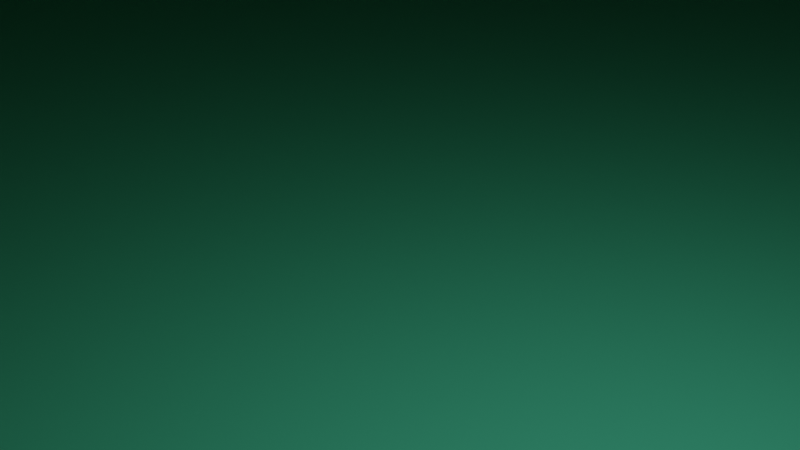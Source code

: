 # Source: untitled.blend  (saved by Blender 3.0.42; exported with 4.5.12 LTS)
import bpy
from mathutils import Matrix  # noqa: F401  (used for matrix-valued properties, if any)

bpy.ops.wm.read_factory_settings(use_empty=True)
scene = bpy.context.scene
scene.name = 'Scene'

# ---- collections
col_collection = bpy.data.collections.new('Collection'); scene.collection.children.link(col_collection)

# ---- materials (node trees are filled in below, after node groups)
mat_material = bpy.data.materials.new('Material')
mat_material.alpha_threshold = 0.0
mat_material.use_transparent_shadow = False
mat_material.line_color = (0.0, 0.0, 0.0, 1.0)

# ---- material node trees
mat_material.use_nodes = True; mat_material.node_tree.nodes.clear()
_N = mat_material.node_tree.nodes; _L = mat_material.node_tree.links
n0 = _N.new('ShaderNodeOutputMaterial'); n0.name = 'Material Output'; n0.location = (300, 300)
n1 = _N.new('ShaderNodeBsdfPrincipled'); n1.name = 'Principled BSDF'; n1.location = (10, 300)
n1.distribution = 'GGX'
n1.subsurface_method = 'RANDOM_WALK_SKIN'
n1.inputs[0].default_value = (0.1157, 0.8, 0.4731, 1.0)
n1.inputs[2].default_value = 0.4
n1.inputs[3].default_value = 1.45
n1.inputs[27].default_value = (0.0, 0.0, 0.0, 1.0)
n1.inputs[28].default_value = 1.0
_L.new(n1.outputs[0], n0.inputs[0])
n0.is_active_output = True

# ---- world
world_world = bpy.data.worlds.new('World'); scene.world = world_world
world_world.use_nodes = True; world_world.node_tree.nodes.clear()
_N = world_world.node_tree.nodes; _L = world_world.node_tree.links
n0 = _N.new('ShaderNodeOutputWorld'); n0.name = 'World Output'; n0.location = (300, 300)
n1 = _N.new('ShaderNodeBackground'); n1.name = 'Background'; n1.location = (10, 300)
n1.inputs[0].default_value = (0.05088, 0.05088, 0.05088, 1.0)
_L.new(n1.outputs[0], n0.inputs[0])
n0.is_active_output = True
world_world.color = (0.05088, 0.05088, 0.05088)
world_world.use_sun_shadow = False
world_world.sun_shadow_jitter_overblur = 0.0

# ---- cameras
cam_camera = bpy.data.cameras.new('Camera')
cam_camera.clip_end = 100.0
cam_camera.ortho_scale = 7.314

# ---- lights
light_light = bpy.data.lights.new('Light', 'POINT')
light_light.transmission_factor = 0.0
light_light.energy = 1000.0
light_light.shadow_soft_size = 0.1
light_light.shadow_maximum_resolution = 0.006
light_light.use_absolute_resolution = True

# ---- meshes
me_cube = bpy.data.meshes.new('Cube')
me_cube.from_pydata([(1.0, 1.0, 1.0), (1.0, 1.0, -1.0), (1.0, -1.0, 1.0), (1.0, -1.0, -1.0), (-1.0, 1.0, 1.0), (-1.0, 1.0, -1.0), (-1.0, -1.0, 1.0), (-1.0, -1.0, -1.0)], [], [(0, 4, 6, 2), (3, 2, 6, 7), (7, 6, 4, 5), (5, 1, 3, 7), (1, 0, 2, 3), (5, 4, 0, 1)])
_uv = me_cube.uv_layers.new(name='UVMap')
_uv.uv.foreach_set('vector', [0.625, 0.5, 0.875, 0.5, 0.875, 0.75, 0.625, 0.75, 0.375, 0.75, 0.625, 0.75, 0.625, 1.0, 0.375, 1.0, 0.375, 0.0, 0.625, 0.0, 0.625, 0.25, 0.375, 0.25, 0.125, 0.5, 0.375, 0.5, 0.375, 0.75, 0.125, 0.75, 0.375, 0.5, 0.625, 0.5, 0.625, 0.75, 0.375, 0.75, 0.375, 0.25, 0.625, 0.25, 0.625, 0.5, 0.375, 0.5])
me_cube.materials.append(mat_material)
me_cube.use_remesh_preserve_volume = False
me_cube.use_remesh_preserve_attributes = False
me_cube.use_mirror_vertex_groups = False
me_cube.update()
me_cube_001 = bpy.data.meshes.new('Cube.001')
me_cube_001.from_pydata([(-1.0, -1.0, -1.0), (-1.0, -1.0, 1.0), (-1.0, 1.0, -1.0), (-1.0, 1.0, 1.0), (1.0, -1.0, -1.0), (1.0, -1.0, 1.0), (1.0, 1.0, -1.0), (1.0, 1.0, 1.0), (-1.0, -1.0, 18.3), (-1.0, 1.0, 18.3), (1.0, -1.0, 18.3), (1.0, 1.0, 18.3), (-1.0, -19.88, -1.0), (-1.0, -19.88, 1.0), (1.0, -19.88, -1.0), (1.0, -19.88, 1.0), (-1.0, -19.88, 18.3), (1.0, -19.88, 18.3), (-1.0, -1.0, 25.6), (-1.0, 1.0, 25.6), (1.0, -1.0, 25.6), (1.0, 1.0, 25.6), (-1.0, -19.88, 25.6), (1.0, -19.88, 25.6)], [], [(0, 1, 3, 2), (2, 3, 7, 6), (6, 7, 5, 4), (5, 10, 17, 15), (2, 6, 4, 0), (5, 7, 11, 10), (17, 10, 20, 23), (3, 1, 8, 9), (0, 4, 14, 12), (7, 3, 9, 11), (14, 15, 13, 12), (13, 15, 17, 16), (8, 16, 22, 18), (4, 5, 15, 14), (8, 1, 13, 16), (1, 0, 12, 13), (21, 19, 18, 20), (20, 18, 22, 23), (11, 9, 19, 21), (16, 17, 23, 22), (10, 11, 21, 20), (9, 8, 18, 19)])
_uv = me_cube_001.uv_layers.new(name='UVMap')
_uv.uv.foreach_set('vector', [0.375, 0.0, 0.625, 0.0, 0.625, 0.25, 0.375, 0.25, 0.375, 0.25, 0.625, 0.25, 0.625, 0.5, 0.375, 0.5, 0.375, 0.5, 0.625, 0.5, 0.625, 0.75, 0.375, 0.75, 0.625, 0.75, 0.625, 0.75, 0.625, 0.75, 0.625, 0.75, 0.125, 0.5, 0.375, 0.5, 0.375, 0.75, 0.125, 0.75, 0.625, 0.75, 0.625, 0.5, 0.625, 0.5, 0.625, 0.75, 0.625, 0.75, 0.625, 0.75, 0.625, 0.75, 0.625, 0.75, 0.625, 0.25, 0.625, 0.0, 0.625, 0.0, 0.625, 0.25, 0.125, 0.75, 0.375, 0.75, 0.375, 0.75, 0.125, 0.75, 0.625, 0.5, 0.625, 0.25, 0.625, 0.25, 0.625, 0.5, 0.375, 0.75, 0.625, 0.75, 0.625, 1.0, 0.375, 1.0, 0.625, 1.0, 0.625, 0.75, 0.625, 0.75, 0.625, 1.0, 0.625, 0.0, 0.625, 0.0, 0.625, 0.0, 0.625, 0.0, 0.375, 0.75, 0.625, 0.75, 0.625, 0.75, 0.375, 0.75, 0.625, 0.0, 0.625, 0.0, 0.625, 0.0, 0.625, 0.0, 0.625, 0.0, 0.375, 0.0, 0.375, 0.0, 0.625, 0.0, 0.625, 0.5, 0.875, 0.5, 0.875, 0.75, 0.625, 0.75, 0.625, 0.75, 0.875, 0.75, 0.875, 0.75, 0.625, 0.75, 0.625, 0.5, 0.625, 0.25, 0.625, 0.25, 0.625, 0.5, 0.625, 1.0, 0.625, 0.75, 0.625, 0.75, 0.625, 1.0, 0.625, 0.75, 0.625, 0.5, 0.625, 0.5, 0.625, 0.75, 0.625, 0.25, 0.625, 0.0, 0.625, 0.0, 0.625, 0.25])
me_cube_001.use_remesh_fix_poles = True
me_cube_001.use_remesh_preserve_attributes = False
me_cube_001.update()
me_cube_002 = bpy.data.meshes.new('Cube.002')
me_cube_002.from_pydata([(-1.0, -1.0, -1.0), (-1.0, -1.0, 1.0), (-1.0, 1.0, -1.0), (-1.0, 1.0, 1.0), (1.0, -1.0, -1.0), (1.0, -1.0, 1.0), (1.0, 1.0, -1.0), (1.0, 1.0, 1.0), (-1.0, -1.0, 18.3), (-1.0, 1.0, 18.3), (1.0, -1.0, 18.3), (1.0, 1.0, 18.3), (-1.0, -19.88, -1.0), (-1.0, -19.88, 1.0), (1.0, -19.88, -1.0), (1.0, -19.88, 1.0), (-1.0, -19.88, 18.3), (1.0, -19.88, 18.3), (-1.0, -1.0, 25.6), (-1.0, 1.0, 25.6), (1.0, -1.0, 25.6), (1.0, 1.0, 25.6), (-1.0, -19.88, 25.6), (1.0, -19.88, 25.6)], [], [(0, 1, 3, 2), (2, 3, 7, 6), (6, 7, 5, 4), (5, 10, 17, 15), (2, 6, 4, 0), (5, 7, 11, 10), (17, 10, 20, 23), (3, 1, 8, 9), (0, 4, 14, 12), (7, 3, 9, 11), (14, 15, 13, 12), (13, 15, 17, 16), (8, 16, 22, 18), (4, 5, 15, 14), (8, 1, 13, 16), (1, 0, 12, 13), (21, 19, 18, 20), (20, 18, 22, 23), (11, 9, 19, 21), (16, 17, 23, 22), (10, 11, 21, 20), (9, 8, 18, 19)])
_uv = me_cube_002.uv_layers.new(name='UVMap')
_uv.uv.foreach_set('vector', [0.375, 0.0, 0.625, 0.0, 0.625, 0.25, 0.375, 0.25, 0.375, 0.25, 0.625, 0.25, 0.625, 0.5, 0.375, 0.5, 0.375, 0.5, 0.625, 0.5, 0.625, 0.75, 0.375, 0.75, 0.625, 0.75, 0.625, 0.75, 0.625, 0.75, 0.625, 0.75, 0.125, 0.5, 0.375, 0.5, 0.375, 0.75, 0.125, 0.75, 0.625, 0.75, 0.625, 0.5, 0.625, 0.5, 0.625, 0.75, 0.625, 0.75, 0.625, 0.75, 0.625, 0.75, 0.625, 0.75, 0.625, 0.25, 0.625, 0.0, 0.625, 0.0, 0.625, 0.25, 0.125, 0.75, 0.375, 0.75, 0.375, 0.75, 0.125, 0.75, 0.625, 0.5, 0.625, 0.25, 0.625, 0.25, 0.625, 0.5, 0.375, 0.75, 0.625, 0.75, 0.625, 1.0, 0.375, 1.0, 0.625, 1.0, 0.625, 0.75, 0.625, 0.75, 0.625, 1.0, 0.625, 0.0, 0.625, 0.0, 0.625, 0.0, 0.625, 0.0, 0.375, 0.75, 0.625, 0.75, 0.625, 0.75, 0.375, 0.75, 0.625, 0.0, 0.625, 0.0, 0.625, 0.0, 0.625, 0.0, 0.625, 0.0, 0.375, 0.0, 0.375, 0.0, 0.625, 0.0, 0.625, 0.5, 0.875, 0.5, 0.875, 0.75, 0.625, 0.75, 0.625, 0.75, 0.875, 0.75, 0.875, 0.75, 0.625, 0.75, 0.625, 0.5, 0.625, 0.25, 0.625, 0.25, 0.625, 0.5, 0.625, 1.0, 0.625, 0.75, 0.625, 0.75, 0.625, 1.0, 0.625, 0.75, 0.625, 0.5, 0.625, 0.5, 0.625, 0.75, 0.625, 0.25, 0.625, 0.0, 0.625, 0.0, 0.625, 0.25])
me_cube_002.use_remesh_fix_poles = True
me_cube_002.use_remesh_preserve_attributes = False
me_cube_002.update()

# ---- objects
ob_cube = bpy.data.objects.new('Cube', me_cube)
ob_light = bpy.data.objects.new('Light', light_light)
ob_camera = bpy.data.objects.new('Camera', cam_camera)
ob_cube_001 = bpy.data.objects.new('Cube.001', me_cube_001)
ob_cube_002 = bpy.data.objects.new('Cube.002', me_cube_002)

# ---- transforms, parenting, visibility, modifiers, constraints
ob_cube.location = (-3.34, 18.02, 63.34)
ob_cube.scale = (72.16, 72.16, 72.16)
ob_cube.lock_rotations_4d = False
ob_cube.empty_display_type = 'ARROWS'
ob_cube.lineart.crease_threshold = 0.0
_m = ob_cube.modifiers.new('Solidify', 'SOLIDIFY')
_m.thickness = 0.11
ob_light.location = (4.076, 1.005, 5.904)
ob_light.rotation_euler = (0.6503, 0.05522, 1.866)
ob_light.lock_rotations_4d = False
ob_light.empty_display_type = 'ARROWS'
ob_light.color = (0.0, 0.0, 0.0, 0.0)
ob_light.lineart.crease_threshold = 0.0
ob_camera.location = (7.359, -6.926, 4.958)
ob_camera.rotation_euler = (1.109, 0.0, 0.8149)
ob_camera.lock_rotations_4d = False
ob_camera.empty_display_type = 'ARROWS'
ob_camera.color = (0.0, 0.0, 0.0, 0.0)
ob_camera.display_type = 'WIRE'
ob_camera.lineart.crease_threshold = 0.0
ob_cube_001.location = (0.0, 84.88, 0.0)
ob_cube_002.location = (47.11, -3.25, -4.093)
ob_cube_002.rotation_euler = (0.0, -0.0, 1.571)

# ---- collection membership
col_collection.objects.link(ob_cube)
col_collection.objects.link(ob_light)
col_collection.objects.link(ob_camera)
col_collection.objects.link(ob_cube_001)
col_collection.objects.link(ob_cube_002)

# ---- scene / render settings (as saved in the file)
scene.camera = ob_camera
scene.frame_start = 1; scene.frame_end = 250; scene.frame_set(1)
scene.render.engine = 'BLENDER_EEVEE_NEXT'
scene.cycles.sampling_pattern = 'TABULATED_SOBOL'
scene.cycles.use_light_tree = False
scene.view_settings.view_transform = 'Filmic'
bpy.context.view_layer.update()
